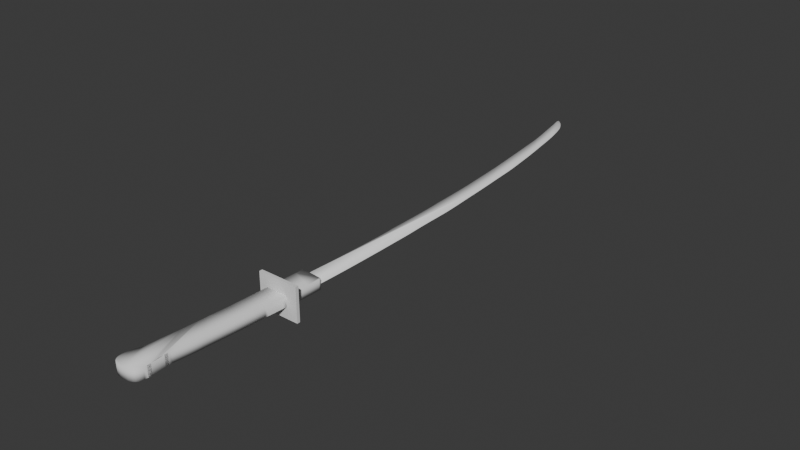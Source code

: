 # Source: Katana.blend  (saved by Blender 4.0.36; exported with 4.5.12 LTS)
import bpy
from mathutils import Matrix  # noqa: F401  (used for matrix-valued properties, if any)

bpy.ops.wm.read_factory_settings(use_empty=True)
scene = bpy.context.scene
scene.name = 'Scene'

# ---- collections
col_collection = bpy.data.collections.new('Collection'); scene.collection.children.link(col_collection)

# ---- materials (node trees are filled in below, after node groups)
mat_material_002 = bpy.data.materials.new('Material.002')
mat_material_002.use_transparent_shadow = False

# ---- material node trees
mat_material_002.use_nodes = True; mat_material_002.node_tree.nodes.clear()
_N = mat_material_002.node_tree.nodes; _L = mat_material_002.node_tree.links
n0 = _N.new('ShaderNodeBsdfPrincipled'); n0.name = 'Principled BSDF'; n0.location = (10, 300)
n0.inputs[0].default_value = (1.0, 1.0, 1.0, 1.0)
n0.inputs[3].default_value = 1.45
n1 = _N.new('ShaderNodeOutputMaterial'); n1.name = 'Material Output'; n1.location = (300, 300)
_L.new(n0.outputs[0], n1.inputs[0])
n1.is_active_output = True

# ---- world
world_world = bpy.data.worlds.new('World'); scene.world = world_world
world_world.use_nodes = True; world_world.node_tree.nodes.clear()
_N = world_world.node_tree.nodes; _L = world_world.node_tree.links
n0 = _N.new('ShaderNodeOutputWorld'); n0.name = 'World Output'; n0.location = (300, 300)
n1 = _N.new('ShaderNodeBackground'); n1.name = 'Background'; n1.location = (10, 300)
n1.inputs[0].default_value = (0.05088, 0.05088, 0.05088, 1.0)
_L.new(n1.outputs[0], n0.inputs[0])
n0.is_active_output = True
world_world.color = (0.05088, 0.05088, 0.05088)
world_world.use_sun_shadow = False
world_world.sun_shadow_jitter_overblur = 0.0

# ---- meshes
me_mesh = bpy.data.meshes.new('Mesh')
me_mesh.from_pydata([(-1.2, -0.00711, 0.4356), (-1.183, -0.006314, 0.4344), (-1.138, -0.004308, 0.4311), (-1.064, -0.001333, 0.4257), (-0.9636, 0.002371, 0.4185), (-0.8391, 0.006563, 0.4094), (-0.6922, 0.011, 0.3988), (-0.5246, 0.01545, 0.3867), (-0.3381, 0.01966, 0.3732), (-0.1346, 0.0234, 0.3585), (0.08417, 0.02642, 0.3426), (0.3163, 0.02848, 0.3258), (0.5601, 0.02935, 0.3082), (0.7777, 0.02946, 0.2925), (0.951, 0.02943, 0.28), (1.089, 0.02926, 0.27), (1.199, 0.02893, 0.2621), (1.29, 0.02845, 0.2554), (1.372, 0.02781, 0.2496), (1.451, 0.02701, 0.2438), (1.538, 0.02605, 0.2376), (1.639, 0.02492, 0.2302), (1.765, 0.02362, 0.2212), (1.923, 0.02214, 0.2098), (2.121, 0.02049, 0.1954), (2.235, 0.01917, 0.1872), (2.332, 0.01722, 0.1802), (2.418, 0.01475, 0.174), (2.499, 0.01185, 0.1682), (2.578, 0.008625, 0.1624), (2.662, 0.005182, 0.1564), (2.754, 0.00162, 0.1498), (2.861, -0.001957, 0.1421), (2.987, -0.005449, 0.133), (3.136, -0.008751, 0.1222), (3.315, -0.01176, 0.1093), (3.528, -0.01438, 0.09389), (3.627, -0.01556, 0.08671), (3.719, -0.01702, 0.08013), (3.803, -0.01883, 0.07401), (3.884, -0.02108, 0.0682), (3.962, -0.02385, 0.06257), (4.04, -0.02724, 0.05696), (4.119, -0.03133, 0.05124), (4.202, -0.0362, 0.04526), (4.291, -0.04193, 0.03887), (4.387, -0.04862, 0.03194), (4.493, -0.05634, 0.02432), (4.61, -0.06519, 0.01587), (4.732, -0.07435, 0.007119), (4.831, -0.08167, -4.952e-05), (4.913, -0.08751, -0.005942), (4.982, -0.09222, -0.01086), (5.041, -0.09615, -0.01511), (5.095, -0.09967, -0.019), (5.148, -0.1031, -0.02283), (5.204, -0.1069, -0.0269), (5.269, -0.1113, -0.03152), (5.345, -0.1167, -0.03699), (5.437, -0.1234, -0.04362), (5.549, -0.1319, -0.0517), (5.674, -0.1415, -0.0607), (5.783, -0.1501, -0.06855), (5.879, -0.158, -0.07547), (5.965, -0.1652, -0.08167), (6.045, -0.172, -0.08739), (6.12, -0.1785, -0.09282), (6.195, -0.185, -0.09819), (6.272, -0.1916, -0.1037), (6.354, -0.1985, -0.1096), (6.444, -0.2058, -0.1161), (6.546, -0.2139, -0.1234), (6.662, -0.2229, -0.1318), (6.788, -0.2328, -0.1409), (6.901, -0.2424, -0.149), (7.003, -0.2519, -0.1563), (7.097, -0.2613, -0.163), (7.184, -0.2709, -0.1693), (7.269, -0.2808, -0.1754), (7.352, -0.2913, -0.1814), (7.438, -0.3025, -0.1875), (7.527, -0.3146, -0.194), (7.624, -0.3277, -0.2009), (7.73, -0.342, -0.2085), (7.848, -0.3578, -0.217), (7.974, -0.3748, -0.226), (8.089, -0.3907, -0.2343), (8.194, -0.4057, -0.2418), (8.291, -0.4201, -0.2488), (8.383, -0.4341, -0.2554), (8.472, -0.4481, -0.2617), (8.56, -0.4622, -0.268), (8.649, -0.4768, -0.2744), (8.741, -0.4921, -0.281), (8.839, -0.5083, -0.288), (8.944, -0.5257, -0.2955), (9.06, -0.5446, -0.3038), (9.187, -0.5654, -0.3129), (9.305, -0.5847, -0.3214), (9.415, -0.6031, -0.3293), (9.52, -0.6209, -0.3367), (9.619, -0.6387, -0.3439), (9.716, -0.657, -0.3508), (9.811, -0.6761, -0.3576), (9.907, -0.6965, -0.3644), (10.0, -0.7187, -0.3714), (10.1, -0.7432, -0.3785), (10.21, -0.7705, -0.3861), (10.32, -0.8009, -0.3941), (10.45, -0.8403, -0.4029), (10.56, -0.8847, -0.4106), (10.65, -0.9324, -0.4172), (10.73, -0.9816, -0.4229), (10.8, -1.031, -0.4276), (10.86, -1.078, -0.4315), (10.9, -1.122, -0.4345), (10.93, -1.16, -0.4367), (10.95, -1.192, -0.4382), (10.97, -1.214, -0.4389), (10.97, -1.227, -0.4391), (10.96, -1.227, -0.4387), (10.93, -1.22, -0.4364), (10.85, -1.203, -0.4307), (10.73, -1.179, -0.4221), (10.58, -1.148, -0.4111), (10.4, -1.114, -0.3986), (10.21, -1.078, -0.3849), (10.01, -1.041, -0.3709), (9.821, -1.005, -0.357), (9.637, -0.9716, -0.3439), (9.474, -0.9433, -0.3322), (9.339, -0.9214, -0.3225), (9.241, -0.9076, -0.3154), (9.083, -0.8894, -0.3041), (8.888, -0.8676, -0.2901), (8.664, -0.8431, -0.274), (8.422, -0.8169, -0.2566), (8.171, -0.79, -0.2386), (7.92, -0.7634, -0.2206), (7.68, -0.738, -0.2033), (7.459, -0.7149, -0.1874), (7.268, -0.695, -0.1737), (7.116, -0.6792, -0.1628), (7.013, -0.6687, -0.1554), (6.968, -0.6643, -0.1522), (6.831, -0.6535, -0.1423), (6.692, -0.6428, -0.1323), (6.553, -0.6324, -0.1223), (6.418, -0.6223, -0.1125), (6.287, -0.6128, -0.1032), (6.165, -0.6039, -0.09435), (6.053, -0.5958, -0.08628), (5.953, -0.5887, -0.07912), (5.869, -0.5828, -0.07304), (5.802, -0.578, -0.06823), (5.755, -0.5747, -0.06485), (5.731, -0.5728, -0.06309), (5.587, -0.5626, -0.05272), (5.429, -0.5534, -0.04133), (5.261, -0.5452, -0.02928), (5.09, -0.538, -0.01692), (4.919, -0.5317, -0.004589), (4.754, -0.5262, 0.007351), (4.598, -0.5216, 0.01855), (4.458, -0.5177, 0.02867), (4.338, -0.5146, 0.03735), (4.242, -0.5121, 0.04423), (4.177, -0.5102, 0.04898), (4.145, -0.5089, 0.05125), (3.997, -0.4993, 0.0619), (3.829, -0.4918, 0.07406), (3.645, -0.4862, 0.08729), (3.454, -0.4822, 0.1011), (3.26, -0.4795, 0.1151), (3.07, -0.4779, 0.1288), (2.891, -0.4771, 0.1418), (2.727, -0.4769, 0.1536), (2.587, -0.4769, 0.1637), (2.475, -0.477, 0.1718), (2.399, -0.4768, 0.1773), (2.364, -0.4762, 0.1799), (2.204, -0.4677, 0.1914), (2.002, -0.4632, 0.206), (1.768, -0.4623, 0.2229), (1.513, -0.4642, 0.2413), (1.247, -0.4682, 0.2606), (0.9811, -0.4739, 0.2798), (0.7255, -0.4805, 0.2983), (0.4905, -0.4874, 0.3153), (0.2867, -0.494, 0.3301), (0.1246, -0.4996, 0.3418), (0.01468, -0.5036, 0.3498), (-0.03265, -0.5055, 0.3532), (-0.1687, -0.5112, 0.3631), (-0.3039, -0.517, 0.3729), (-0.4363, -0.5227, 0.3824), (-0.5636, -0.5283, 0.3917), (-0.6838, -0.5336, 0.4004), (-0.795, -0.5386, 0.4084), (-0.8949, -0.5431, 0.4157), (-0.9814, -0.547, 0.4219), (-1.053, -0.5503, 0.4271), (-1.106, -0.5527, 0.431), (-1.141, -0.5542, 0.4335), (-1.153, -0.5548, 0.4344), (-1.155, -0.544, 0.4345), (-1.158, -0.5142, 0.4346), (-1.163, -0.4693, 0.4347), (-1.168, -0.4129, 0.4349), (-1.173, -0.3489, 0.435), (-1.179, -0.2811, 0.4352), (-1.185, -0.2134, 0.4353), (-1.19, -0.1493, 0.4354), (-1.194, -0.09292, 0.4355), (-1.198, -0.04788, 0.4356), (-1.2, -0.01801, 0.4356), (-1.2, -0.00711, 0.4356), (-1.183, -0.006314, 0.4344), (-1.138, -0.004308, 0.4311), (-1.064, -0.001333, 0.4257), (-0.9636, 0.002371, 0.4185), (-0.8391, 0.006563, 0.4094), (-0.6922, 0.011, 0.3988), (-0.5246, 0.01545, 0.3867), (-0.3381, 0.01966, 0.3732), (-0.1346, 0.0234, 0.3585), (0.08417, 0.02642, 0.3426), (0.3163, 0.02848, 0.3258), (0.5601, 0.02935, 0.3082), (0.7777, 0.02946, 0.2925), (0.951, 0.02943, 0.28), (1.089, 0.02926, 0.27), (1.199, 0.02893, 0.2621), (1.29, 0.02845, 0.2554), (1.372, 0.02781, 0.2496), (1.451, 0.02701, 0.2438), (1.538, 0.02605, 0.2376), (1.639, 0.02492, 0.2302), (1.765, 0.02362, 0.2212), (1.923, 0.02214, 0.2098), (2.121, 0.02049, 0.1954), (2.235, 0.01917, 0.1872), (2.332, 0.01722, 0.1802), (2.418, 0.01475, 0.174), (2.499, 0.01185, 0.1682), (2.578, 0.008625, 0.1624), (2.662, 0.005182, 0.1564), (2.754, 0.00162, 0.1498), (2.861, -0.001957, 0.1421), (2.987, -0.005449, 0.133), (3.136, -0.008751, 0.1222), (3.315, -0.01176, 0.1093), (3.528, -0.01438, 0.09389), (3.627, -0.01556, 0.08671), (3.719, -0.01702, 0.08013), (3.803, -0.01883, 0.07401), (3.884, -0.02108, 0.0682), (3.962, -0.02385, 0.06257), (4.04, -0.02724, 0.05696), (4.119, -0.03133, 0.05124), (4.202, -0.0362, 0.04526), (4.291, -0.04193, 0.03887), (4.387, -0.04862, 0.03194), (4.493, -0.05634, 0.02432), (4.61, -0.06519, 0.01587), (4.732, -0.07435, 0.007119), (4.831, -0.08167, -4.952e-05), (4.913, -0.08751, -0.005942), (4.982, -0.09222, -0.01086), (5.041, -0.09615, -0.01511), (5.095, -0.09967, -0.019), (5.148, -0.1031, -0.02283), (5.204, -0.1069, -0.0269), (5.269, -0.1113, -0.03152), (5.345, -0.1167, -0.03699), (5.437, -0.1234, -0.04362), (5.549, -0.1319, -0.0517), (5.674, -0.1415, -0.0607), (5.783, -0.1501, -0.06855), (5.879, -0.158, -0.07547), (5.965, -0.1652, -0.08167), (6.045, -0.172, -0.08739), (6.12, -0.1785, -0.09282), (6.195, -0.185, -0.09819), (6.272, -0.1916, -0.1037), (6.354, -0.1985, -0.1096), (6.444, -0.2058, -0.1161), (6.546, -0.2139, -0.1234), (6.662, -0.2229, -0.1318), (6.788, -0.2328, -0.1409), (6.901, -0.2424, -0.149), (7.003, -0.2519, -0.1563), (7.097, -0.2613, -0.163), (7.184, -0.2709, -0.1693), (7.269, -0.2808, -0.1754), (7.352, -0.2913, -0.1814), (7.438, -0.3025, -0.1875), (7.527, -0.3146, -0.194), (7.624, -0.3277, -0.2009), (7.73, -0.342, -0.2085), (7.848, -0.3578, -0.217), (7.974, -0.3748, -0.226), (8.089, -0.3907, -0.2343), (8.194, -0.4057, -0.2418), (8.291, -0.4201, -0.2488), (8.383, -0.4341, -0.2554), (8.472, -0.4481, -0.2617), (8.56, -0.4622, -0.268), (8.649, -0.4768, -0.2744), (8.741, -0.4921, -0.281), (8.839, -0.5083, -0.288), (8.944, -0.5257, -0.2955), (9.06, -0.5446, -0.3038), (9.187, -0.5654, -0.3129), (9.305, -0.5847, -0.3214), (9.415, -0.6031, -0.3293), (9.52, -0.6209, -0.3367), (9.619, -0.6387, -0.3439), (9.716, -0.657, -0.3508), (9.811, -0.6761, -0.3576), (9.907, -0.6965, -0.3644), (10.0, -0.7187, -0.3714), (10.1, -0.7432, -0.3785), (10.21, -0.7705, -0.3861), (10.32, -0.8009, -0.3941), (10.45, -0.8403, -0.4029), (10.56, -0.8847, -0.4106), (10.65, -0.9324, -0.4172), (10.73, -0.9816, -0.4229), (10.8, -1.031, -0.4276), (10.86, -1.078, -0.4315), (10.93, -1.16, -0.4367), (10.95, -1.192, -0.4382), (10.85, -1.203, -0.4307), (10.73, -1.179, -0.4221), (10.58, -1.148, -0.4111), (10.4, -1.114, -0.3986), (10.21, -1.078, -0.3849), (10.01, -1.041, -0.3709), (9.821, -1.005, -0.357), (9.637, -0.9716, -0.3439), (9.474, -0.9433, -0.3322), (9.339, -0.9214, -0.3225), (9.241, -0.9076, -0.3154), (9.083, -0.8894, -0.3041), (8.888, -0.8676, -0.2901), (8.664, -0.8431, -0.274), (8.422, -0.8169, -0.2566), (8.171, -0.79, -0.2386), (7.92, -0.7634, -0.2206), (7.68, -0.738, -0.2033), (7.459, -0.7149, -0.1874), (7.268, -0.695, -0.1737), (7.116, -0.6792, -0.1628), (7.013, -0.6687, -0.1554), (6.968, -0.6643, -0.1522), (6.831, -0.6535, -0.1423), (6.692, -0.6428, -0.1323), (6.553, -0.6324, -0.1223), (6.418, -0.6223, -0.1125), (6.287, -0.6128, -0.1032), (6.165, -0.6039, -0.09435), (6.053, -0.5958, -0.08628), (5.953, -0.5887, -0.07912), (5.869, -0.5828, -0.07304), (5.802, -0.578, -0.06823), (5.755, -0.5747, -0.06485), (5.731, -0.5728, -0.06309), (5.587, -0.5626, -0.05272), (5.429, -0.5534, -0.04133), (5.261, -0.5452, -0.02928), (5.09, -0.538, -0.01692), (4.919, -0.5317, -0.004589), (4.754, -0.5262, 0.007351), (4.598, -0.5216, 0.01855), (4.458, -0.5177, 0.02867), (4.338, -0.5146, 0.03735), (4.242, -0.5121, 0.04423), (4.177, -0.5102, 0.04898), (4.145, -0.5089, 0.05125), (3.997, -0.4993, 0.0619), (3.829, -0.4918, 0.07406), (3.645, -0.4862, 0.08729), (3.454, -0.4822, 0.1011), (3.26, -0.4795, 0.1151), (3.07, -0.4779, 0.1288), (2.891, -0.4771, 0.1418), (2.727, -0.4769, 0.1536), (2.587, -0.4769, 0.1637), (2.475, -0.477, 0.1718), (2.399, -0.4768, 0.1773), (2.364, -0.4762, 0.1799), (2.204, -0.4677, 0.1914), (2.002, -0.4632, 0.206), (1.768, -0.4623, 0.2229), (1.513, -0.4642, 0.2413), (1.247, -0.4682, 0.2606), (0.9811, -0.4739, 0.2798), (0.7255, -0.4805, 0.2983), (0.4905, -0.4874, 0.3153), (0.2867, -0.494, 0.3301), (0.1246, -0.4996, 0.3418), (0.01468, -0.5036, 0.3498), (-0.03265, -0.5055, 0.3532), (-0.1687, -0.5112, 0.3631), (-0.3039, -0.517, 0.3729), (-0.4363, -0.5227, 0.3824), (-0.5636, -0.5283, 0.3917), (-0.6838, -0.5336, 0.4004), (-0.795, -0.5386, 0.4084), (-0.8949, -0.5431, 0.4157), (-0.9814, -0.547, 0.4219), (-1.053, -0.5503, 0.4271), (-1.106, -0.5527, 0.431), (-1.158, -0.5142, 0.4346), (-1.168, -0.4129, 0.4349), (-1.185, -0.2134, 0.4353), (-1.2, -0.01801, 0.4356), (-1.201, -0.00711, 0.4202), (-1.184, -0.006314, 0.419), (-1.138, -0.004308, 0.4157), (-1.065, -0.001333, 0.4104), (-0.9644, 0.002371, 0.4031), (-0.84, 0.006563, 0.3941), (-0.6931, 0.011, 0.3835), (-0.5255, 0.01545, 0.3713), (-0.339, 0.01966, 0.3578), (-0.1355, 0.0234, 0.3431), (0.0833, 0.02642, 0.3273), (0.3155, 0.02848, 0.3105), (0.5592, 0.02935, 0.2929), (0.7768, 0.02946, 0.2772), (0.9502, 0.02943, 0.2646), (1.088, 0.02926, 0.2547), (1.198, 0.02893, 0.2467), (1.29, 0.02845, 0.2401), (1.371, 0.02781, 0.2342), (1.451, 0.02701, 0.2285), (1.537, 0.02605, 0.2222), (1.639, 0.02492, 0.2149), (1.764, 0.02362, 0.2058), (1.922, 0.02214, 0.1944), (2.12, 0.02049, 0.1801), (2.234, 0.01917, 0.1719), (2.331, 0.01722, 0.1649), (2.417, 0.01475, 0.1586), (2.498, 0.01185, 0.1528), (2.577, 0.008625, 0.1471), (2.661, 0.005182, 0.1411), (2.753, 0.00162, 0.1344), (2.86, -0.001957, 0.1267), (2.986, -0.005449, 0.1177), (3.135, -0.008751, 0.1068), (3.314, -0.01176, 0.09393), (3.527, -0.01438, 0.07855), (3.627, -0.01556, 0.07137), (3.718, -0.01702, 0.06479), (3.802, -0.01883, 0.05867), (3.883, -0.02108, 0.05287), (3.961, -0.02385, 0.04723), (4.039, -0.02724, 0.04162), (4.118, -0.03133, 0.0359), (4.201, -0.0362, 0.02992), (4.29, -0.04193, 0.02354), (4.386, -0.04862, 0.01661), (4.492, -0.05634, 0.008985), (4.609, -0.06519, 0.0005311), (4.731, -0.07435, -0.008218), (4.831, -0.08167, -0.01539), (4.912, -0.08751, -0.02128), (4.981, -0.09222, -0.0262), (5.04, -0.09615, -0.03045), (5.094, -0.09967, -0.03434), (5.147, -0.1031, -0.03817), (5.204, -0.1069, -0.04224), (5.268, -0.1113, -0.04686), (5.344, -0.1167, -0.05233), (5.436, -0.1234, -0.05895), (5.548, -0.1319, -0.06704), (5.673, -0.1415, -0.07604), (5.782, -0.1501, -0.08388), (5.878, -0.158, -0.0908), (5.965, -0.1652, -0.09701), (6.044, -0.172, -0.1027), (6.12, -0.1785, -0.1082), (6.194, -0.185, -0.1135), (6.271, -0.1916, -0.1191), (6.353, -0.1985, -0.125), (6.444, -0.2058, -0.1315), (6.545, -0.2139, -0.1388), (6.661, -0.2229, -0.1471), (6.787, -0.2328, -0.1562), (6.9, -0.2424, -0.1643), (7.002, -0.2519, -0.1717), (7.096, -0.2613, -0.1784), (7.183, -0.2709, -0.1847), (7.268, -0.2808, -0.1907), (7.351, -0.2913, -0.1967), (7.437, -0.3025, -0.2029), (7.527, -0.3146, -0.2093), (7.623, -0.3277, -0.2162), (7.729, -0.342, -0.2238), (7.847, -0.3578, -0.2323), (7.974, -0.3748, -0.2414), (8.088, -0.3907, -0.2496), (8.193, -0.4057, -0.2571), (8.291, -0.4201, -0.2641), (8.383, -0.4341, -0.2707), (8.471, -0.4481, -0.2771), (8.559, -0.4622, -0.2834), (8.648, -0.4768, -0.2897), (8.74, -0.4921, -0.2963), (8.838, -0.5083, -0.3033), (8.944, -0.5257, -0.3109), (9.059, -0.5446, -0.3191), (9.186, -0.5654, -0.3283), (9.304, -0.5847, -0.3367), (9.415, -0.6031, -0.3446), (9.519, -0.6209, -0.3521), (9.618, -0.6387, -0.3592), (9.715, -0.657, -0.3661), (9.81, -0.6761, -0.3729), (9.906, -0.6965, -0.3797), (10.0, -0.7187, -0.3867), (10.1, -0.7432, -0.3939), (10.21, -0.7705, -0.4014), (10.32, -0.8009, -0.4094), (10.45, -0.8403, -0.4182), (10.55, -0.8847, -0.4259), (10.65, -0.9324, -0.4326), (10.73, -0.9816, -0.4383), (10.8, -1.031, -0.443), (10.85, -1.078, -0.4468), (10.93, -1.16, -0.452), (10.95, -1.192, -0.4535), (10.85, -1.203, -0.446), (10.73, -1.179, -0.4374), (10.58, -1.148, -0.4265), (10.4, -1.114, -0.4139), (10.21, -1.078, -0.4003), (10.01, -1.041, -0.3862), (9.82, -1.005, -0.3723), (9.637, -0.9716, -0.3592), (9.473, -0.9433, -0.3475), (9.338, -0.9214, -0.3378), (9.24, -0.9076, -0.3308), (9.082, -0.8894, -0.3195), (8.887, -0.8676, -0.3054), (8.663, -0.8431, -0.2894), (8.421, -0.8169, -0.272), (8.17, -0.79, -0.2539), (7.919, -0.7634, -0.2359), (7.679, -0.738, -0.2186), (7.458, -0.7149, -0.2028), (7.267, -0.695, -0.1891), (7.115, -0.6792, -0.1781), (7.012, -0.6687, -0.1707), (6.967, -0.6643, -0.1675), (6.83, -0.6535, -0.1576), (6.691, -0.6428, -0.1476), (6.552, -0.6324, -0.1376), (6.417, -0.6223, -0.1279), (6.287, -0.6128, -0.1185), (6.164, -0.6039, -0.1097), (6.052, -0.5958, -0.1016), (5.953, -0.5887, -0.09445), (5.868, -0.5828, -0.08838), (5.801, -0.578, -0.08357), (5.754, -0.5747, -0.08019), (5.73, -0.5728, -0.07843), (5.586, -0.5626, -0.06805), (5.428, -0.5534, -0.05667), (5.261, -0.5452, -0.04462), (5.089, -0.538, -0.03225), (4.918, -0.5317, -0.01993), (4.753, -0.5262, -0.007986), (4.597, -0.5216, 0.003217), (4.457, -0.5177, 0.01333), (4.337, -0.5146, 0.02201), (4.242, -0.5121, 0.0289), (4.176, -0.5102, 0.03365), (4.144, -0.5089, 0.03591), (3.997, -0.4993, 0.04656), (3.828, -0.4918, 0.05873), (3.644, -0.4862, 0.07195), (3.453, -0.4822, 0.08579), (3.259, -0.4795, 0.09979), (3.069, -0.4779, 0.1135), (2.89, -0.4771, 0.1265), (2.727, -0.4769, 0.1383), (2.586, -0.4769, 0.1484), (2.475, -0.477, 0.1565), (2.398, -0.4768, 0.162), (2.363, -0.4762, 0.1645), (2.203, -0.4677, 0.1761), (2.001, -0.4632, 0.1907), (1.767, -0.4623, 0.2076), (1.512, -0.4642, 0.226), (1.246, -0.4682, 0.2452), (0.9803, -0.4739, 0.2645), (0.7246, -0.4805, 0.283), (0.4896, -0.4874, 0.3), (0.2859, -0.494, 0.3147), (0.1238, -0.4996, 0.3265), (0.01381, -0.5036, 0.3344), (-0.03352, -0.5055, 0.3379), (-0.1696, -0.5112, 0.3477), (-0.3048, -0.517, 0.3575), (-0.4371, -0.5227, 0.3671), (-0.5645, -0.5283, 0.3763), (-0.6847, -0.5336, 0.385), (-0.7958, -0.5386, 0.3931), (-0.8957, -0.5431, 0.4003), (-0.9823, -0.547, 0.4066), (-1.054, -0.5503, 0.4118), (-1.107, -0.5527, 0.4157), (-1.159, -0.5142, 0.4193), (-1.169, -0.4129, 0.4195), (-1.186, -0.2134, 0.42), (-1.2, -0.01801, 0.4203), (-1.153, -0.5548, 0.4344), (-1.107, -0.5527, 0.4157), (-1.154, -0.5548, 0.4191), (10.9, -1.122, -0.4496), (10.96, -1.227, -0.4538), (10.97, -1.214, -0.4533), (10.97, -1.227, -0.4534)], [], [(169, 170, 381, 380), (65, 66, 282, 281), (170, 171, 382, 381), (66, 67, 283, 282), (171, 172, 383, 382), (67, 68, 284, 283), (172, 173, 384, 383), (68, 69, 285, 284), (173, 174, 385, 384), (69, 70, 286, 285), (174, 175, 386, 385), (70, 71, 287, 286), (175, 176, 387, 386), (71, 72, 288, 287), (176, 177, 388, 387), (72, 73, 289, 288), (177, 178, 389, 388), (73, 74, 290, 289), (178, 179, 390, 389), (74, 75, 291, 290), (179, 180, 391, 390), (75, 76, 292, 291), (180, 181, 392, 391), (76, 77, 293, 292), (181, 182, 393, 392), (77, 78, 294, 293), (182, 183, 394, 393), (78, 79, 295, 294), (183, 184, 395, 394), (79, 80, 296, 295), (184, 185, 396, 395), (80, 81, 297, 296), (185, 186, 397, 396), (81, 82, 298, 297), (186, 187, 398, 397), (82, 83, 299, 298), (187, 188, 399, 398), (83, 84, 300, 299), (188, 189, 400, 399), (84, 85, 301, 300), (189, 190, 401, 400), (85, 86, 302, 301), (190, 191, 402, 401), (86, 87, 303, 302), (191, 192, 403, 402), (87, 88, 304, 303), (192, 193, 404, 403), (88, 89, 305, 304), (193, 194, 405, 404), (89, 90, 306, 305), (194, 195, 406, 405), (90, 91, 307, 306), (195, 196, 407, 406), (91, 92, 308, 307), (196, 197, 408, 407), (92, 93, 309, 308), (197, 198, 409, 408), (93, 94, 310, 309), (198, 199, 410, 409), (94, 95, 311, 310), (199, 200, 411, 410), (95, 96, 312, 311), (200, 201, 412, 411), (96, 97, 313, 312), (201, 202, 413, 412), (97, 98, 314, 313), (98, 99, 315, 314), (99, 100, 316, 315), (100, 101, 317, 316), (101, 102, 318, 317), (102, 103, 319, 318), (103, 104, 320, 319), (104, 105, 321, 320), (0, 1, 217, 216), (105, 106, 322, 321), (1, 2, 218, 217), (106, 107, 323, 322), (2, 3, 219, 218), (107, 108, 324, 323), (3, 4, 220, 219), (108, 109, 325, 324), (4, 5, 221, 220), (109, 110, 326, 325), (5, 6, 222, 221), (110, 111, 327, 326), (6, 7, 223, 222), (215, 0, 216, 417), (111, 112, 328, 327), (7, 8, 224, 223), (112, 113, 329, 328), (8, 9, 225, 224), (113, 114, 330, 329), (9, 10, 226, 225), (10, 11, 227, 226), (11, 12, 228, 227), (116, 117, 332, 331), (12, 13, 229, 228), (13, 14, 230, 229), (14, 15, 231, 230), (15, 16, 232, 231), (16, 17, 233, 232), (17, 18, 234, 233), (122, 123, 334, 333), (18, 19, 235, 234), (123, 124, 335, 334), (19, 20, 236, 235), (124, 125, 336, 335), (20, 21, 237, 236), (125, 126, 337, 336), (21, 22, 238, 237), (126, 127, 338, 337), (22, 23, 239, 238), (127, 128, 339, 338), (23, 24, 240, 239), (128, 129, 340, 339), (24, 25, 241, 240), (129, 130, 341, 340), (25, 26, 242, 241), (130, 131, 342, 341), (26, 27, 243, 242), (131, 132, 343, 342), (27, 28, 244, 243), (132, 133, 344, 343), (28, 29, 245, 244), (133, 134, 345, 344), (29, 30, 246, 245), (134, 135, 346, 345), (30, 31, 247, 246), (135, 136, 347, 346), (31, 32, 248, 247), (136, 137, 348, 347), (32, 33, 249, 248), (137, 138, 349, 348), (33, 34, 250, 249), (138, 139, 350, 349), (34, 35, 251, 250), (139, 140, 351, 350), (35, 36, 252, 251), (140, 141, 352, 351), (36, 37, 253, 252), (141, 142, 353, 352), (37, 38, 254, 253), (142, 143, 354, 353), (38, 39, 255, 254), (143, 144, 355, 354), (39, 40, 256, 255), (144, 145, 356, 355), (40, 41, 257, 256), (145, 146, 357, 356), (41, 42, 258, 257), (146, 147, 358, 357), (42, 43, 259, 258), (147, 148, 359, 358), (43, 44, 260, 259), (148, 149, 360, 359), (44, 45, 261, 260), (149, 150, 361, 360), (45, 46, 262, 261), (150, 151, 362, 361), (46, 47, 263, 262), (151, 152, 363, 362), (47, 48, 264, 263), (152, 153, 364, 363), (48, 49, 265, 264), (153, 154, 365, 364), (49, 50, 266, 265), (154, 155, 366, 365), (50, 51, 267, 266), (155, 156, 367, 366), (51, 52, 268, 267), (156, 157, 368, 367), (52, 53, 269, 268), (157, 158, 369, 368), (53, 54, 270, 269), (158, 159, 370, 369), (54, 55, 271, 270), (159, 160, 371, 370), (55, 56, 272, 271), (160, 161, 372, 371), (56, 57, 273, 272), (161, 162, 373, 372), (57, 58, 274, 273), (162, 163, 374, 373), (58, 59, 275, 274), (163, 164, 375, 374), (59, 60, 276, 275), (164, 165, 376, 375), (60, 61, 277, 276), (165, 166, 377, 376), (61, 62, 278, 277), (166, 167, 378, 377), (62, 63, 279, 278), (167, 168, 379, 378), (63, 64, 280, 279), (168, 169, 380, 379), (64, 65, 281, 280), (359, 360, 562, 561), (253, 254, 456, 455), (360, 361, 563, 562), (254, 255, 457, 456), (361, 362, 564, 563), (255, 256, 458, 457), (362, 363, 565, 564), (256, 257, 459, 458), (363, 364, 566, 565), (257, 258, 460, 459), (364, 365, 567, 566), (258, 259, 461, 460), (365, 366, 568, 567), (259, 260, 462, 461), (366, 367, 569, 568), (260, 261, 463, 462), (367, 368, 570, 569), (261, 262, 464, 463), (368, 369, 571, 570), (262, 263, 465, 464), (369, 370, 572, 571), (263, 264, 466, 465), (370, 371, 573, 572), (264, 265, 467, 466), (371, 372, 574, 573), (265, 266, 468, 467), (372, 373, 575, 574), (266, 267, 469, 468), (373, 374, 576, 575), (267, 268, 470, 469), (374, 375, 577, 576), (268, 269, 471, 470), (375, 376, 578, 577), (269, 270, 472, 471), (376, 377, 579, 578), (270, 271, 473, 472), (377, 378, 580, 579), (271, 272, 474, 473), (378, 379, 581, 580), (272, 273, 475, 474), (379, 380, 582, 581), (273, 274, 476, 475), (380, 381, 583, 582), (274, 275, 477, 476), (381, 382, 584, 583), (275, 276, 478, 477), (382, 383, 585, 584), (276, 277, 479, 478), (383, 384, 586, 585), (277, 278, 480, 479), (384, 385, 587, 586), (278, 279, 481, 480), (385, 386, 588, 587), (279, 280, 482, 481), (386, 387, 589, 588), (280, 281, 483, 482), (387, 388, 590, 589), (281, 282, 484, 483), (388, 389, 591, 590), (282, 283, 485, 484), (389, 390, 592, 591), (283, 284, 486, 485), (390, 391, 593, 592), (284, 285, 487, 486), (391, 392, 594, 593), (285, 286, 488, 487), (392, 393, 595, 594), (286, 287, 489, 488), (393, 394, 596, 595), (287, 288, 490, 489), (394, 395, 597, 596), (288, 289, 491, 490), (395, 396, 598, 597), (289, 290, 492, 491), (396, 397, 599, 598), (290, 291, 493, 492), (397, 398, 600, 599), (291, 292, 494, 493), (398, 399, 601, 600), (292, 293, 495, 494), (399, 400, 602, 601), (293, 294, 496, 495), (400, 401, 603, 602), (294, 295, 497, 496), (401, 402, 604, 603), (295, 296, 498, 497), (402, 403, 605, 604), (296, 297, 499, 498), (403, 404, 606, 605), (297, 298, 500, 499), (404, 405, 607, 606), (298, 299, 501, 500), (405, 406, 608, 607), (299, 300, 502, 501), (406, 407, 609, 608), (300, 301, 503, 502), (407, 408, 610, 609), (301, 302, 504, 503), (408, 409, 611, 610), (302, 303, 505, 504), (303, 304, 506, 505), (304, 305, 507, 506), (305, 306, 508, 507), (306, 307, 509, 508), (417, 216, 418, 619), (307, 308, 510, 509), (308, 309, 511, 510), (309, 310, 512, 511), (310, 311, 513, 512), (311, 312, 514, 513), (312, 313, 515, 514), (313, 314, 516, 515), (314, 315, 517, 516), (315, 316, 518, 517), (316, 317, 519, 518), (317, 318, 520, 519), (318, 319, 521, 520), (319, 320, 522, 521), (320, 321, 523, 522), (216, 217, 419, 418), (321, 322, 524, 523), (217, 218, 420, 419), (322, 323, 525, 524), (218, 219, 421, 420), (323, 324, 526, 525), (219, 220, 422, 421), (324, 325, 527, 526), (220, 221, 423, 422), (325, 326, 528, 527), (221, 222, 424, 423), (326, 327, 529, 528), (222, 223, 425, 424), (327, 328, 530, 529), (223, 224, 426, 425), (328, 329, 531, 530), (224, 225, 427, 426), (329, 330, 532, 531), (225, 226, 428, 427), (331, 332, 534, 533), (226, 227, 429, 428), (333, 334, 536, 535), (227, 228, 430, 429), (334, 335, 537, 536), (228, 229, 431, 430), (335, 336, 538, 537), (229, 230, 432, 431), (336, 337, 539, 538), (230, 231, 433, 432), (337, 338, 540, 539), (231, 232, 434, 433), (338, 339, 541, 540), (232, 233, 435, 434), (339, 340, 542, 541), (233, 234, 436, 435), (340, 341, 543, 542), (234, 235, 437, 436), (341, 342, 544, 543), (235, 236, 438, 437), (342, 343, 545, 544), (236, 237, 439, 438), (343, 344, 546, 545), (237, 238, 440, 439), (344, 345, 547, 546), (238, 239, 441, 440), (345, 346, 548, 547), (239, 240, 442, 441), (346, 347, 549, 548), (240, 241, 443, 442), (347, 348, 550, 549), (241, 242, 444, 443), (348, 349, 551, 550), (242, 243, 445, 444), (349, 350, 552, 551), (243, 244, 446, 445), (350, 351, 553, 552), (244, 245, 447, 446), (351, 352, 554, 553), (245, 246, 448, 447), (352, 353, 555, 554), (246, 247, 449, 448), (353, 354, 556, 555), (247, 248, 450, 449), (354, 355, 557, 556), (248, 249, 451, 450), (355, 356, 558, 557), (249, 250, 452, 451), (356, 357, 559, 558), (250, 251, 453, 452), (357, 358, 560, 559), (251, 252, 454, 453), (358, 359, 561, 560), (252, 253, 455, 454), (409, 410, 411, 412, 413, 615, 614, 613, 612, 611), (417, 619, 618, 416, 216), (415, 617, 208), (622, 621, 413, 620), (616, 622, 620, 414), (616, 414, 415, 617), (415, 416, 618, 617), (532, 330, 115, 623), (533, 623, 115, 331), (624, 120, 333, 535), (534, 332, 118, 625), (119, 626, 625, 118), (119, 120, 624, 626), (118, 332, 117), (115, 116, 331), (115, 330, 114), (211, 416, 415, 208, 209, 210), (205, 206, 414, 620, 204), (621, 615, 413), (615, 621, 622, 616, 617, 618, 619, 418, 419, 420, 421, 422, 423, 424, 425, 426, 427, 428, 429, 430, 431, 432, 433, 434, 435, 436, 437, 438, 439, 440, 441, 442, 443, 444, 445, 446, 447, 448, 449, 450, 451, 452, 453, 454, 455, 456, 457, 458, 459, 460, 461, 462, 463, 464, 465, 466, 467, 468, 469, 470, 471, 472, 473, 474, 475, 476, 477, 478, 479, 480, 481, 482, 483, 484, 485, 486, 487, 488, 489, 490, 491, 492, 493, 494, 495, 496, 497, 498, 499, 500, 501, 502, 503, 504, 505, 506, 507, 508, 509, 510, 511, 512, 513, 514, 515, 516, 517, 518, 519, 520, 521, 522, 523, 524, 525, 526, 527, 528, 529, 530, 531, 532, 623, 533, 534, 625, 626, 624, 535, 536, 537, 538, 539, 540, 541, 542, 543, 544, 545, 546, 547, 548, 549, 550, 551, 552, 553, 554, 555, 556, 557, 558, 559, 560, 561, 562, 563, 564, 565, 566, 567, 568, 569, 570, 571, 572, 573, 574, 575, 576, 577, 578, 579, 580, 581, 582, 583, 584, 585, 586, 587, 588, 589, 590, 591, 592, 593, 594, 595, 596, 597, 598, 599, 600, 601, 602, 603, 604, 605, 606, 607, 608, 609, 610, 611, 612, 613, 614), (620, 413, 202, 203, 204), (122, 333, 120, 121), (120, 119, 118, 117, 116, 115, 114, 113, 112, 111, 110, 109, 108, 107, 106, 105, 104, 103, 102, 101, 100, 99, 98, 97, 96, 95, 94, 93, 92, 91, 90, 89, 88, 87, 86, 85, 84, 83, 82, 81, 80, 79, 78, 77, 76, 75, 74, 73, 72, 71, 70, 69, 68, 67, 66, 65, 64, 63, 62, 61, 60, 59, 58, 57, 56, 55, 54, 53, 52, 51, 50, 49, 48, 47, 46, 45, 44, 43, 42, 41, 40, 39, 38, 37, 36, 35, 34, 33, 32, 31, 30, 29, 28, 27, 26, 25, 24, 23, 22, 21, 20, 19, 18, 17, 16, 15, 14, 13, 12, 11, 10, 9, 8, 7, 6, 5, 4, 3, 2, 1, 0, 215, 214, 213, 212, 211, 210, 209, 208, 207, 206, 205, 204, 203, 202, 201, 200, 199, 198, 197, 196, 195, 194, 193, 192, 191, 190, 189, 188, 187, 186, 185, 184, 183, 182, 181, 180, 179, 178, 177, 176, 175, 174, 173, 172, 171, 170, 169, 168, 167, 166, 165, 164, 163, 162, 161, 160, 159, 158, 157, 156, 155, 154, 153, 152, 151, 150, 149, 148, 147, 146, 145, 144, 143, 142, 141, 140, 139, 138, 137, 136, 135, 134, 133, 132, 131, 130, 129, 128, 127, 126, 125, 124, 123, 122, 121)])
me_mesh.polygons.foreach_set('use_smooth', [True] * 411)
me_mesh.materials.append(mat_material_002)
me_mesh.update()
me_mesh_001 = bpy.data.meshes.new('Mesh.001')
me_mesh_001.from_pydata([(0.2388, -1.32, -1.154e-07), (0.1913, -1.322, -2.623e-07), (0.07652, -1.327, -3.5e-07), (-0.09227, -1.335, -3.883e-07), (-0.3019, -1.344, -3.869e-07), (-0.5391, -1.355, -3.556e-07), (-0.7908, -1.366, -3.043e-07), (-1.044, -1.377, -2.426e-07), (-1.284, -1.387, -1.805e-07), (-1.5, -1.395, -1.277e-07), (-1.677, -1.402, -9.396e-08), (-1.803, -1.405, -8.909e-08), (-1.863, -1.406, -1.229e-07), (-1.925, -1.405, -1.864e-07), (-2.034, -1.408, -2.196e-07), (-2.181, -1.413, -2.281e-07), (-2.356, -1.419, -2.175e-07), (-2.55, -1.428, -1.936e-07), (-2.753, -1.436, -1.62e-07), (-2.955, -1.445, -1.284e-07), (-3.147, -1.454, -9.843e-08), (-3.318, -1.461, -7.778e-08), (-3.459, -1.466, -7.212e-08), (-3.56, -1.469, -8.712e-08), (-3.612, -1.469, -1.285e-07), (-3.668, -1.47, -1.921e-07), (-3.762, -1.474, -2.255e-07), (-3.886, -1.483, -2.342e-07), (-4.033, -1.494, -2.241e-07), (-4.195, -1.507, -2.006e-07), (-4.363, -1.521, -1.694e-07), (-4.531, -1.535, -1.362e-07), (-4.69, -1.548, -1.067e-07), (-4.833, -1.559, -8.64e-08), (-4.951, -1.568, -8.104e-08), (-5.037, -1.574, -9.624e-08), (-5.084, -1.574, -1.376e-07), (-5.134, -1.574, -2.012e-07), (-5.214, -1.578, -2.345e-07), (-5.318, -1.584, -2.431e-07), (-5.438, -1.592, -2.327e-07), (-5.57, -1.602, -2.089e-07), (-5.707, -1.613, -1.775e-07), (-5.844, -1.624, -1.44e-07), (-5.973, -1.634, -1.142e-07), (-6.089, -1.643, -9.371e-08), (-6.187, -1.65, -8.817e-08), (-6.259, -1.654, -1.032e-07), (-6.3, -1.654, -1.446e-07), (-6.356, -1.655, -2.083e-07), (-6.448, -1.661, -2.418e-07), (-6.569, -1.671, -2.507e-07), (-6.713, -1.684, -2.407e-07), (-6.871, -1.7, -2.174e-07), (-7.036, -1.717, -1.865e-07), (-7.199, -1.733, -1.536e-07), (-7.355, -1.749, -1.243e-07), (-7.494, -1.763, -1.042e-07), (-7.61, -1.774, -9.9e-08), (-7.694, -1.78, -1.143e-07), (-7.74, -1.781, -1.557e-07), (-7.786, -1.781, -1.993e-07), (-7.851, -1.784, -1.797e-07), (-7.933, -1.79, -1.136e-07), (-8.025, -1.797, -1.755e-08), (-8.124, -1.807, 9.183e-08), (-8.224, -1.817, 1.98e-07), (-8.323, -1.827, 2.842e-07), (-8.494, -1.846, 3.309e-07), (-8.657, -1.878, -5.163e-07), (-8.747, -1.917, -7.479e-07), (-8.881, -1.97, -8.749e-07), (-9.046, -2.028, -9.143e-07), (-9.233, -2.08, -8.832e-07), (-9.431, -2.118, -7.988e-07), (-9.628, -2.131, -6.781e-07), (-9.814, -2.11, -5.384e-07), (-9.978, -2.046, -3.967e-07), (-10.11, -1.929, -2.702e-07), (-10.2, -1.75, -1.759e-07), (-10.23, -1.498, -1.31e-07), (-10.23, -1.328, -1.209e-07), (-10.22, -1.172, -1.086e-07), (-10.2, -1.03, -9.51e-08), (-10.16, -0.9039, -8.112e-08), (-10.11, -0.7948, -6.751e-08), (-10.04, -0.7036, -5.509e-08), (-9.939, -0.6313, -4.467e-08), (-9.814, -0.579, -3.71e-08), (-9.659, -0.5478, -3.318e-08), (-9.471, -0.5386, -3.375e-08), (-9.246, -0.5525, -3.962e-08), (-8.981, -0.5905, -5.163e-08), (-8.804, -0.6141, -5.844e-08), (-8.623, -0.6247, -6.081e-08), (-8.435, -0.6241, -5.963e-08), (-8.24, -0.6141, -5.579e-08), (-8.038, -0.5966, -5.018e-08), (-7.827, -0.5734, -4.371e-08), (-7.606, -0.5464, -3.726e-08), (-7.374, -0.5174, -3.171e-08), (-7.131, -0.4882, -2.798e-08), (-6.876, -0.4607, -2.695e-08), (-6.607, -0.4367, -2.95e-08), (-6.324, -0.418, -3.654e-08), (-6.144, -0.4075, -4.037e-08), (-5.956, -0.3948, -4.071e-08), (-5.761, -0.3804, -3.833e-08), (-5.557, -0.3646, -3.397e-08), (-5.345, -0.3476, -2.841e-08), (-5.123, -0.3297, -2.24e-08), (-4.892, -0.3114, -1.671e-08), (-4.651, -0.2929, -1.209e-08), (-4.4, -0.2745, -9.295e-09), (-4.139, -0.2566, -9.099e-09), (-3.866, -0.2394, -1.226e-08), (-3.581, -0.2234, -1.953e-08), (-3.405, -0.2145, -2.35e-08), (-3.227, -0.2064, -2.424e-08), (-3.047, -0.1986, -2.243e-08), (-2.863, -0.1906, -1.876e-08), (-2.673, -0.1819, -1.393e-08), (-2.475, -0.172, -8.615e-09), (-2.269, -0.1605, -3.52e-09), (-2.051, -0.147, 6.698e-10), (-1.822, -0.1309, 3.262e-09), (-1.579, -0.1117, 3.566e-09), (-1.321, -0.08905, 8.899e-10), (-1.045, -0.06241, -5.456e-09), (-0.8658, -0.04552, -9.656e-09), (-0.6813, -0.03044, -1.204e-08), (-0.4939, -0.01713, -1.29e-08), (-0.3057, -0.00558, -1.25e-08), (-0.119, 0.004231, -1.112e-08), (0.06396, 0.01232, -9.056e-09), (0.2409, 0.01872, -6.573e-09), (0.4096, 0.02344, -3.956e-09), (0.5678, 0.02651, -1.483e-09), (0.7132, 0.02794, 5.663e-10), (0.8437, 0.02776, 1.911e-09), (0.9569, 0.02599, 2.272e-09), (0.9651, 0.000281, 2.456e-11), (0.9754, -0.0705, -6.163e-09), (0.9872, -0.1773, -1.55e-08), (1.0, -0.3112, -2.721e-08), (1.013, -0.4631, -4.049e-08), (1.026, -0.624, -5.455e-08), (1.038, -0.785, -6.862e-08), (1.062, -1.178, -1.029e-07), (1.065, -1.248, -1.091e-07), (1.064, -1.274, -1.114e-07), (1.043, -1.275, -9.592e-08), (0.9966, -1.278, -5.512e-08), (0.93, -1.281, 2.564e-09), (0.8479, -1.286, 6.866e-08), (0.7555, -1.291, 1.347e-07), (0.6577, -1.297, 1.922e-07), (0.5595, -1.302, 2.328e-07), (0.466, -1.307, 2.479e-07), (0.3822, -1.312, 2.291e-07), (0.313, -1.316, 1.679e-07), (0.2635, -1.318, 5.593e-08), (0.2388, -1.32, -0.6463), (0.1913, -1.322, -0.6463), (0.07652, -1.327, -0.6463), (-0.09227, -1.335, -0.6463), (-0.3019, -1.344, -0.6463), (-0.5391, -1.355, -0.6463), (-0.7908, -1.366, -0.6463), (-1.044, -1.377, -0.6463), (-1.284, -1.387, -0.6463), (-1.5, -1.395, -0.6463), (-1.677, -1.402, -0.6463), (-1.803, -1.405, -0.6463), (-1.863, -1.406, -0.6463), (-1.925, -1.405, -0.6463), (-2.034, -1.408, -0.6463), (-2.181, -1.413, -0.6463), (-2.356, -1.419, -0.6463), (-2.55, -1.428, -0.6463), (-2.753, -1.436, -0.6463), (-2.955, -1.445, -0.6463), (-3.147, -1.454, -0.6463), (-3.318, -1.461, -0.6463), (-3.459, -1.466, -0.6463), (-3.56, -1.469, -0.6463), (-3.612, -1.469, -0.6463), (-3.668, -1.47, -0.6463), (-3.762, -1.474, -0.6463), (-3.886, -1.483, -0.6463), (-4.033, -1.494, -0.6463), (-4.195, -1.507, -0.6463), (-4.363, -1.521, -0.6463), (-4.531, -1.535, -0.6463), (-4.69, -1.548, -0.6463), (-4.833, -1.559, -0.6463), (-4.951, -1.568, -0.6463), (-5.037, -1.574, -0.6463), (-5.084, -1.574, -0.6463), (-5.134, -1.574, -0.6463), (-5.214, -1.578, -0.6463), (-5.318, -1.584, -0.6463), (-5.438, -1.592, -0.6463), (-5.57, -1.602, -0.6463), (-5.707, -1.613, -0.6463), (-5.844, -1.624, -0.6463), (-5.973, -1.634, -0.6463), (-6.089, -1.643, -0.6463), (-6.187, -1.65, -0.6463), (-6.259, -1.654, -0.6463), (-6.3, -1.654, -0.6463), (-6.356, -1.655, -0.6463), (-6.448, -1.661, -0.6463), (-6.569, -1.671, -0.6463), (-6.713, -1.684, -0.6463), (-6.871, -1.7, -0.6463), (-7.036, -1.717, -0.6463), (-7.199, -1.733, -0.6463), (-7.355, -1.749, -0.6463), (-7.494, -1.763, -0.6463), (-7.61, -1.774, -0.6463), (-7.694, -1.78, -0.6463), (-7.74, -1.781, -0.6463), (-7.786, -1.781, -0.6463), (-7.851, -1.784, -0.6463), (-7.933, -1.79, -0.6463), (-8.025, -1.797, -0.6463), (-8.124, -1.807, -0.6463), (-8.224, -1.817, -0.6463), (-8.323, -1.827, -0.6463), (-8.494, -1.846, -0.6463), (-8.657, -1.878, -0.6463), (-8.747, -1.917, -0.6463), (-8.881, -1.97, -0.6463), (-9.046, -2.028, -0.6463), (-9.233, -2.08, -0.6463), (-9.431, -2.118, -0.6463), (-9.628, -2.131, -0.6463), (-9.814, -2.11, -0.6463), (-9.978, -2.046, -0.6463), (-10.11, -1.929, -0.6463), (-10.2, -1.75, -0.6463), (-10.23, -1.498, -0.6463), (-10.23, -1.328, -0.6463), (-10.22, -1.172, -0.6463), (-10.2, -1.03, -0.6463), (-10.16, -0.9039, -0.6463), (-10.11, -0.7948, -0.6463), (-10.04, -0.7036, -0.6463), (-9.939, -0.6313, -0.6463), (-9.814, -0.579, -0.6463), (-9.659, -0.5478, -0.6463), (-9.471, -0.5386, -0.6463), (-9.246, -0.5525, -0.6463), (-8.981, -0.5905, -0.6463), (-8.804, -0.6141, -0.6463), (-8.623, -0.6247, -0.6463), (-8.435, -0.6241, -0.6463), (-8.24, -0.6141, -0.6463), (-8.038, -0.5966, -0.6463), (-7.827, -0.5734, -0.6463), (-7.606, -0.5464, -0.6463), (-7.374, -0.5174, -0.6463), (-7.131, -0.4882, -0.6463), (-6.876, -0.4607, -0.6463), (-6.607, -0.4367, -0.6463), (-6.324, -0.418, -0.6463), (-6.144, -0.4075, -0.6463), (-5.956, -0.3948, -0.6463), (-5.761, -0.3804, -0.6463), (-5.557, -0.3646, -0.6463), (-5.345, -0.3476, -0.6463), (-5.123, -0.3297, -0.6463), (-4.892, -0.3114, -0.6463), (-4.651, -0.2929, -0.6463), (-4.4, -0.2745, -0.6463), (-4.139, -0.2566, -0.6463), (-3.866, -0.2394, -0.6463), (-3.581, -0.2234, -0.6463), (-3.405, -0.2145, -0.6463), (-3.227, -0.2064, -0.6463), (-3.047, -0.1986, -0.6463), (-2.863, -0.1906, -0.6463), (-2.673, -0.1819, -0.6463), (-2.475, -0.172, -0.6463), (-2.269, -0.1605, -0.6463), (-2.051, -0.147, -0.6463), (-1.822, -0.1309, -0.6463), (-1.579, -0.1117, -0.6463), (-1.321, -0.08905, -0.6463), (-1.045, -0.06241, -0.6463), (-0.8658, -0.04552, -0.6463), (-0.6813, -0.03044, -0.6463), (-0.4939, -0.01713, -0.6463), (-0.3057, -0.00558, -0.6463), (-0.119, 0.004231, -0.6463), (0.06396, 0.01232, -0.6463), (0.2409, 0.01872, -0.6463), (0.4096, 0.02344, -0.6463), (0.5678, 0.02651, -0.6463), (0.7132, 0.02794, -0.6463), (0.8437, 0.02776, -0.6463), (0.9569, 0.02599, -0.6463), (0.9651, 0.000281, -0.6463), (0.9872, -0.1773, -0.6463), (1.026, -0.624, -0.6463), (1.038, -0.785, -0.6463), (1.065, -1.248, -0.6463), (1.064, -1.274, -0.6463), (1.043, -1.275, -0.6463), (0.9966, -1.278, -0.6463), (0.93, -1.281, -0.6463), (0.8479, -1.286, -0.6463), (0.7555, -1.291, -0.6463), (0.6577, -1.297, -0.6463), (0.5595, -1.302, -0.6463), (0.466, -1.307, -0.6463), (0.3822, -1.312, -0.6463), (0.313, -1.316, -0.6463), (0.2635, -1.318, -0.6463), (1.013, -0.4631, -0.6463), (1.0, -0.3112, -0.6463), (1.057, -1.071, -0.6463), (1.062, -1.178, -0.6463), (1.057, -1.071, -9.361e-08), (1.048, -0.9369, -0.6463), (1.048, -0.9369, -8.19e-08), (0.9754, -0.0705, -0.6463)], [], [(96, 258, 257, 95), (49, 211, 210, 48), (145, 305, 320), (97, 259, 258, 96), (50, 212, 211, 49), (144, 320, 321), (98, 260, 259, 97), (51, 213, 212, 50), (143, 321, 304), (99, 261, 260, 98), (52, 214, 213, 51), (142, 304, 327), (1, 163, 162, 0), (100, 262, 261, 99), (53, 215, 214, 52), (150, 308, 307, 149), (2, 164, 163, 1), (101, 263, 262, 100), (54, 216, 215, 53), (151, 309, 308, 150), (3, 165, 164, 2), (102, 264, 263, 101), (55, 217, 216, 54), (152, 310, 309, 151), (4, 166, 165, 3), (103, 265, 264, 102), (56, 218, 217, 55), (153, 311, 310, 152), (5, 167, 166, 4), (104, 266, 265, 103), (57, 219, 218, 56), (154, 312, 311, 153), (6, 168, 167, 5), (105, 267, 266, 104), (58, 220, 219, 57), (155, 313, 312, 154), (7, 169, 168, 6), (106, 268, 267, 105), (59, 221, 220, 58), (156, 314, 313, 155), (8, 170, 169, 7), (107, 269, 268, 106), (60, 222, 221, 59), (157, 315, 314, 156), (9, 171, 170, 8), (108, 270, 269, 107), (61, 223, 222, 60), (158, 316, 315, 157), (10, 172, 171, 9), (109, 271, 270, 108), (62, 224, 223, 61), (159, 317, 316, 158), (11, 173, 172, 10), (110, 272, 271, 109), (63, 225, 224, 62), (160, 318, 317, 159), (12, 174, 173, 11), (111, 273, 272, 110), (64, 226, 225, 63), (161, 319, 318, 160), (13, 175, 174, 12), (112, 274, 273, 111), (65, 227, 226, 64), (0, 162, 319, 161), (14, 176, 175, 13), (113, 275, 274, 112), (66, 228, 227, 65), (15, 177, 176, 14), (114, 276, 275, 113), (67, 229, 228, 66), (16, 178, 177, 15), (115, 277, 276, 114), (17, 179, 178, 16), (116, 278, 277, 115), (18, 180, 179, 17), (117, 279, 278, 116), (19, 181, 180, 18), (118, 280, 279, 117), (20, 182, 181, 19), (119, 281, 280, 118), (69, 231, 230, 68), (21, 183, 182, 20), (120, 282, 281, 119), (67, 68, 230, 229), (22, 184, 183, 21), (121, 283, 282, 120), (70, 232, 231, 69), (23, 185, 184, 22), (122, 284, 283, 121), (71, 233, 232, 70), (24, 186, 185, 23), (123, 285, 284, 122), (72, 234, 233, 71), (25, 187, 186, 24), (124, 286, 285, 123), (73, 235, 234, 72), (26, 188, 187, 25), (125, 287, 286, 124), (74, 236, 235, 73), (27, 189, 188, 26), (126, 288, 287, 125), (75, 237, 236, 74), (28, 190, 189, 27), (127, 289, 288, 126), (76, 238, 237, 75), (29, 191, 190, 28), (128, 290, 289, 127), (77, 239, 238, 76), (30, 192, 191, 29), (129, 291, 290, 128), (78, 240, 239, 77), (31, 193, 192, 30), (130, 292, 291, 129), (79, 241, 240, 78), (32, 194, 193, 31), (131, 293, 292, 130), (80, 242, 241, 79), (33, 195, 194, 32), (132, 294, 293, 131), (81, 243, 242, 80), (34, 196, 195, 33), (133, 295, 294, 132), (82, 244, 243, 81), (35, 197, 196, 34), (134, 296, 295, 133), (83, 245, 244, 82), (36, 198, 197, 35), (135, 297, 296, 134), (84, 246, 245, 83), (37, 199, 198, 36), (136, 298, 297, 135), (85, 247, 246, 84), (38, 200, 199, 37), (137, 299, 298, 136), (86, 248, 247, 85), (39, 201, 200, 38), (138, 300, 299, 137), (87, 249, 248, 86), (40, 202, 201, 39), (139, 301, 300, 138), (88, 250, 249, 87), (41, 203, 202, 40), (140, 302, 301, 139), (89, 251, 250, 88), (42, 204, 203, 41), (141, 303, 302, 140), (90, 252, 251, 89), (43, 205, 204, 42), (141, 142, 327), (91, 253, 252, 90), (44, 206, 205, 43), (148, 307, 323), (45, 207, 206, 44), (324, 323, 322), (46, 208, 207, 45), (324, 325, 326), (47, 209, 208, 46), (147, 325, 306), (252, 90, 91, 95, 96, 258, 257, 253), (48, 210, 209, 47), (141, 327, 303), (121, 127, 126, 125, 124, 123, 122), (162, 163, 164, 165, 166, 167, 168, 169, 170, 171, 172, 173, 174, 175, 176, 177, 178, 179, 180, 181, 182, 183, 184, 185, 186, 187, 188, 189, 190, 191, 192, 193, 194, 195, 196, 197, 198, 199, 200, 201, 202, 203, 204, 205, 206, 207, 208, 209, 210, 211, 212, 213, 214, 215, 216, 217, 218, 219, 220, 221, 222, 223, 224, 225, 226, 227, 228, 229, 231, 232, 233, 234, 235, 236, 237, 238, 239, 240, 241, 242, 243, 244, 245, 246, 247, 248, 249, 250, 251, 252, 253, 254, 255, 256, 257, 258, 259, 260, 261, 262, 263, 264, 265, 266, 267, 268, 269, 270, 271, 272, 273, 274, 275, 276, 277, 278, 279, 280, 281, 282, 283, 284, 285, 286, 287, 288, 289, 290, 291, 292, 293, 294, 295, 296, 297, 298, 299, 300, 301, 302, 303, 327, 304, 321, 320, 305, 306, 325, 322, 323, 307, 308, 309, 310, 311, 312, 313, 314, 315, 316, 317, 318, 319), (80, 79, 78, 77, 69, 67, 76, 66, 70, 65, 64, 71, 63, 75, 62, 72, 74, 61, 73, 60, 59, 58, 57, 56, 55, 54, 53, 52, 51, 50, 49, 48, 47, 46, 45, 44, 43, 42, 41, 40, 39, 38, 37, 36, 35, 34, 33, 32, 31, 30, 29, 28, 27, 26, 25, 24, 23, 22, 21, 20, 19, 18, 17, 16, 15, 14, 13, 12, 11, 10, 9, 8, 7, 6, 5, 4, 3, 2, 1, 0, 161, 160, 159, 158, 157, 156, 155, 154, 153, 152, 151, 150, 149, 148, 324, 326, 147, 146, 145, 144, 143, 142, 141, 140, 139, 138, 137, 136, 135, 134, 133, 132, 131, 130, 129, 128, 127, 126, 125, 124, 123, 122, 121, 120, 119, 118, 117, 116, 115, 114, 113, 112, 111, 110, 109, 108, 107, 106, 105, 104, 103, 102, 101, 100, 99, 98, 97, 96, 95, 91, 90, 94, 92, 93, 89, 88, 87, 86, 85, 84, 83, 82, 81), (147, 326, 325), (324, 322, 325), (324, 148, 323), (148, 149, 307), (142, 143, 304), (143, 144, 321), (144, 145, 320), (145, 146, 305), (146, 147, 306), (146, 306, 305)])
me_mesh_001.polygons.foreach_set('use_smooth', [True] * 174)
me_mesh_001.update()
me_plane_001 = bpy.data.meshes.new('Plane.001')
me_plane_001.from_pydata([(-1.0, -1.0, 0.0), (1.0, -1.0, 0.0), (-1.0, 1.0, 0.0), (1.0, 1.0, 0.0), (-1.0, 1.0, 0.188), (-1.0, -1.0, 0.188), (1.0, -1.0, 0.188), (1.0, 1.0, 0.188)], [], [(0, 2, 3, 1), (5, 6, 7, 4), (1, 3, 7, 6), (2, 0, 5, 4), (3, 2, 4, 7), (0, 1, 6, 5)])
_uv = me_plane_001.uv_layers.new(name='UVMap')
_uv.uv.foreach_set('vector', [0.0, 0.0, 0.0, 1.0, 1.0, 1.0, 1.0, 0.0, 0.0, 0.0, 1.0, 0.0, 1.0, 1.0, 0.0, 1.0, 1.0, 0.0, 1.0, 1.0, 1.0, 1.0, 1.0, 0.0, 0.0, 1.0, 0.0, 0.0, 0.0, 0.0, 0.0, 1.0, 1.0, 1.0, 0.0, 1.0, 0.0, 1.0, 1.0, 1.0, 0.0, 0.0, 1.0, 0.0, 1.0, 0.0, 0.0, 0.0])
me_plane_001.update()

# ---- objects
ob_beziercurve = bpy.data.objects.new('BezierCurve', me_mesh)
ob_beziercurve_001 = bpy.data.objects.new('BezierCurve.001', me_mesh_001)
ob_plane = bpy.data.objects.new('Plane', me_plane_001)

# ---- transforms, parenting, visibility, modifiers, constraints
ob_beziercurve.location = (0.1939, -1.009, 0.1206)
ob_beziercurve.rotation_euler = (-3.142, 0.07187, 1.571)
ob_beziercurve.scale = (0.2542, 0.2542, 0.2542)
ob_beziercurve_001.location = (0.2, -1.319, 0.0)
ob_beziercurve_001.rotation_euler = (-3.142, 0.0, 1.571)
ob_beziercurve_001.scale = (0.1138, 0.1138, 0.1138)
ob_plane.location = (0.1267, -1.451, 0.04005)
ob_plane.rotation_euler = (1.571, -0.0, 0.0)
ob_plane.scale = (0.1414, 0.1171, 0.1171)

# ---- collection membership
col_collection.objects.link(ob_beziercurve)
col_collection.objects.link(ob_beziercurve_001)
col_collection.objects.link(ob_plane)

# ---- scene / render settings (as saved in the file)
scene.frame_start = 1; scene.frame_end = 250; scene.frame_set(3)
scene.render.engine = 'BLENDER_EEVEE_NEXT'
scene.cycles.sampling_pattern = 'TABULATED_SOBOL'
bpy.context.view_layer.update()

# ---- added for rendering (the .blend has no active camera and no usable light): camera, sun
cam_auto = bpy.data.cameras.new('AutoCamera')
cam_auto.lens = 50.0
cam_auto.sensor_width = 36.0
cam_auto.clip_end = 1000.0
ob_auto_camera = bpy.data.objects.new('AutoCamera', cam_auto)
scene.collection.objects.link(ob_auto_camera)
ob_auto_camera.location = (4.05759, -5.13045, 3.2198)
ob_auto_camera.rotation_euler = (1.09748, -7.21219e-08, 0.694738)
scene.camera = ob_auto_camera
light_auto_sun = bpy.data.lights.new('AutoSun', 'SUN')
light_auto_sun.energy = 3.0
light_auto_sun.angle = 0.0523599
ob_auto_sun = bpy.data.objects.new('AutoSun', light_auto_sun)
scene.collection.objects.link(ob_auto_sun)
ob_auto_sun.rotation_euler = (0.872665, 0.174533, 0.523599)
bpy.context.view_layer.update()
